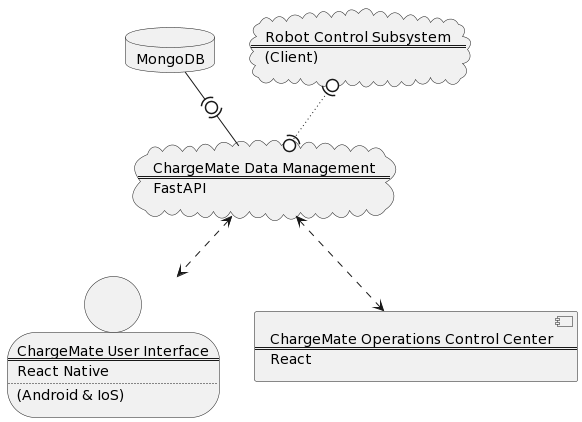

The diagram above was rendered by PlantUML. Its source (embedded in the PNG):
@startuml
database database [
MongoDB
]

cloud cloud [
ChargeMate Data Management
====
FastAPI
]

person person [
ChargeMate User Interface
====
React Native
....
(Android & IoS)
]

component component [
ChargeMate Operations Control Center
====
React
]

cloud cloud1 [
Robot Control Subsystem
====
(Client)
]

database -(0)- cloud
cloud <..> component
cloud <..> person
cloud1 0)~~(0 cloud
@enduml